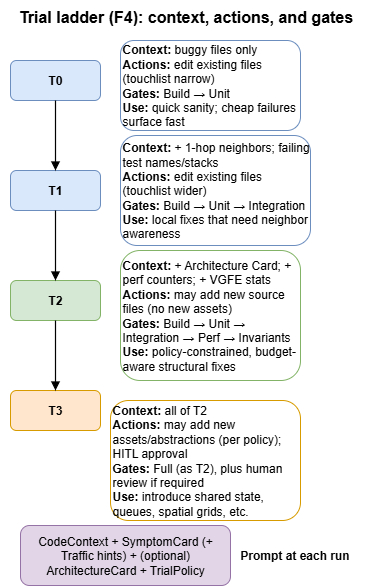

The diagram above was exported from draw.io. Its source (the exported page's mxGraphModel, read from the mxfile embedded in the PNG):
<mxGraphModel dx="1092" dy="1069" grid="1" gridSize="10" guides="1" tooltips="1" connect="1" arrows="1" fold="1" page="1" pageScale="1" pageWidth="827" pageHeight="1169" math="0" shadow="0">
  <root>
    <mxCell id="0" />
    <mxCell id="1" parent="0" />
    <mxCell id="2" value="Trial ladder (F4): context, actions, and gates" style="text;html=1;strokeColor=none;fillColor=none;align=center;verticalAlign=top;fontSize=16;fontStyle=1" vertex="1" parent="1">
      <mxGeometry x="20" y="30" width="370" height="30" as="geometry" />
    </mxCell>
    <mxCell id="3" value="&lt;b&gt;T0&lt;/b&gt;" style="rounded=1;whiteSpace=wrap;html=1;fillColor=#dae8fc;strokeColor=#6c8ebf;fontSize=12" vertex="1" parent="1">
      <mxGeometry x="30" y="90" width="90" height="40" as="geometry" />
    </mxCell>
    <mxCell id="4" value="&lt;b&gt;Context:&lt;/b&gt; buggy files only&lt;br&gt;&lt;b&gt;Actions:&lt;/b&gt; edit existing files (touchlist narrow)&lt;br&gt;&lt;b&gt;Gates:&lt;/b&gt; Build → Unit&lt;br&gt;&lt;b&gt;Use:&lt;/b&gt; quick sanity; cheap failures surface fast" style="rounded=1;whiteSpace=wrap;html=1;fillColor=#ffffff;strokeColor=#6c8ebf;fontSize=12;align=left;" vertex="1" parent="1">
      <mxGeometry x="140" y="70" width="180" height="90" as="geometry" />
    </mxCell>
    <mxCell id="5" value="&lt;b&gt;T1&lt;/b&gt;" style="rounded=1;whiteSpace=wrap;html=1;fillColor=#dae8fc;strokeColor=#6c8ebf;fontSize=12" vertex="1" parent="1">
      <mxGeometry x="30" y="200" width="90" height="40" as="geometry" />
    </mxCell>
    <mxCell id="6" value="&lt;b&gt;Context:&lt;/b&gt; + 1-hop neighbors; failing test names/stacks&lt;br&gt;&lt;b&gt;Actions:&lt;/b&gt; edit existing files (touchlist wider)&lt;br&gt;&lt;b&gt;Gates:&lt;/b&gt; Build → Unit → Integration&lt;br&gt;&lt;b&gt;Use:&lt;/b&gt; local fixes that need neighbor awareness" style="rounded=1;whiteSpace=wrap;html=1;fillColor=#ffffff;strokeColor=#6c8ebf;fontSize=12;align=left;" vertex="1" parent="1">
      <mxGeometry x="140" y="165" width="190" height="110" as="geometry" />
    </mxCell>
    <mxCell id="7" value="&lt;b&gt;T2&lt;/b&gt;" style="rounded=1;whiteSpace=wrap;html=1;fillColor=#d5e8d4;strokeColor=#82b366;fontSize=12" vertex="1" parent="1">
      <mxGeometry x="30" y="310" width="90" height="40" as="geometry" />
    </mxCell>
    <mxCell id="8" value="&lt;b&gt;Context:&lt;/b&gt; + Architecture Card; + perf counters; + VGFE stats&lt;br&gt;&lt;b&gt;Actions:&lt;/b&gt; may add new source files (no new assets)&lt;br&gt;&lt;b&gt;Gates:&lt;/b&gt; Build → Unit → Integration → Perf → Invariants&lt;br&gt;&lt;b&gt;Use:&lt;/b&gt; policy-constrained, budget-aware structural fixes" style="rounded=1;whiteSpace=wrap;html=1;fillColor=#ffffff;strokeColor=#82b366;fontSize=12;align=left;" vertex="1" parent="1">
      <mxGeometry x="140" y="280" width="180" height="130" as="geometry" />
    </mxCell>
    <mxCell id="9" value="&lt;b&gt;T3&lt;/b&gt;" style="rounded=1;whiteSpace=wrap;html=1;fillColor=#ffe6cc;strokeColor=#d79b00;fontSize=12" vertex="1" parent="1">
      <mxGeometry x="30" y="420" width="90" height="40" as="geometry" />
    </mxCell>
    <mxCell id="10" value="&lt;b&gt;Context:&lt;/b&gt; all of T2&lt;br&gt;&lt;b&gt;Actions:&lt;/b&gt; may add new assets/abstractions (per policy); HITL approval&lt;br&gt;&lt;b&gt;Gates:&lt;/b&gt; Full (as T2), plus human review if required&lt;br&gt;&lt;b&gt;Use:&lt;/b&gt; introduce shared state, queues, spatial grids, etc." style="rounded=1;whiteSpace=wrap;html=1;fillColor=#ffffff;strokeColor=#d79b00;fontSize=12;align=left;" vertex="1" parent="1">
      <mxGeometry x="130" y="430" width="190" height="120" as="geometry" />
    </mxCell>
    <mxCell id="11" style="endArrow=block;endFill=1;strokeWidth=1.2;" edge="1" source="3" target="5" parent="1">
      <mxGeometry relative="1" as="geometry" />
    </mxCell>
    <mxCell id="12" style="endArrow=block;endFill=1;strokeWidth=1.2;" edge="1" source="5" target="7" parent="1">
      <mxGeometry relative="1" as="geometry" />
    </mxCell>
    <mxCell id="13" style="endArrow=block;endFill=1;strokeWidth=1.2;" edge="1" source="7" target="9" parent="1">
      <mxGeometry relative="1" as="geometry" />
    </mxCell>
    <mxCell id="14" value="Prompt at each run" style="text;html=1;strokeColor=none;fillColor=none;align=center;verticalAlign=middle;fontStyle=1;fontSize=12" vertex="1" parent="1">
      <mxGeometry x="264" y="575" width="100" height="20" as="geometry" />
    </mxCell>
    <mxCell id="15" value="CodeContext + SymptomCard (+ Traffic hints) + (optional) ArchitectureCard + TrialPolicy" style="rounded=1;whiteSpace=wrap;html=1;fillColor=#e1d5e7;strokeColor=#9673a6;fontSize=12" vertex="1" parent="1">
      <mxGeometry x="40" y="555" width="210" height="60" as="geometry" />
    </mxCell>
  </root>
</mxGraphModel>